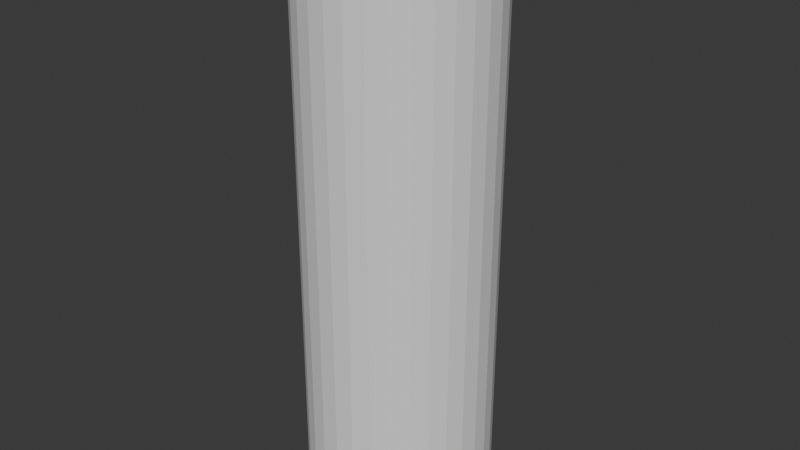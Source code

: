 # Source: PillarButton.blend  (saved by Blender 4.4.32; exported with 4.5.12 LTS)
import bpy
from mathutils import Matrix  # noqa: F401  (used for matrix-valued properties, if any)

bpy.ops.wm.read_factory_settings(use_empty=True)
scene = bpy.context.scene
scene.name = 'Scene'

# ---- collections
col_collection = bpy.data.collections.new('Collection'); scene.collection.children.link(col_collection)

# ---- world
world_world = bpy.data.worlds.new('World'); scene.world = world_world
world_world.use_nodes = True; world_world.node_tree.nodes.clear()
_N = world_world.node_tree.nodes; _L = world_world.node_tree.links
n0 = _N.new('ShaderNodeOutputWorld'); n0.name = 'World Output'; n0.location = (200, 100)
n1 = _N.new('ShaderNodeBackground'); n1.name = 'Background'; n1.location = (-200, 100)
n1.inputs[0].default_value = (0.05088, 0.05088, 0.05088, 1.0)
_L.new(n1.outputs[0], n0.inputs[0])
n0.is_active_output = True
world_world.color = (0.05088, 0.05088, 0.05088)
world_world.sun_shadow_jitter_overblur = 0.0

# ---- meshes
me_cylinder = bpy.data.meshes.new('Cylinder')
me_cylinder.from_pydata([(0.0, 0.2, -0.6), (0.0, 0.2, 0.6), (0.03902, 0.1962, -0.6), (0.03902, 0.1962, 0.6), (0.07654, 0.1848, -0.6), (0.07654, 0.1848, 0.6), (0.1111, 0.1663, -0.6), (0.1111, 0.1663, 0.6), (0.1414, 0.1414, -0.6), (0.1414, 0.1414, 0.6), (0.1663, 0.1111, -0.6), (0.1663, 0.1111, 0.6), (0.1848, 0.07654, -0.6), (0.1848, 0.07654, 0.6), (0.1962, 0.03902, -0.6), (0.1962, 0.03902, 0.6), (0.2, 0.0, -0.6), (0.2, 0.0, 0.6), (0.1962, -0.03902, -0.6), (0.1962, -0.03902, 0.6), (0.1848, -0.07654, -0.6), (0.1848, -0.07654, 0.6), (0.1663, -0.1111, -0.6), (0.1663, -0.1111, 0.6), (0.1414, -0.1414, -0.6), (0.1414, -0.1414, 0.6), (0.1111, -0.1663, -0.6), (0.1111, -0.1663, 0.6), (0.07654, -0.1848, -0.6), (0.07654, -0.1848, 0.6), (0.03902, -0.1962, -0.6), (0.03902, -0.1962, 0.6), (0.0, -0.2, -0.6), (0.0, -0.2, 0.6), (-0.03902, -0.1962, -0.6), (-0.03902, -0.1962, 0.6), (-0.07654, -0.1848, -0.6), (-0.07654, -0.1848, 0.6), (-0.1111, -0.1663, -0.6), (-0.1111, -0.1663, 0.6), (-0.1414, -0.1414, -0.6), (-0.1414, -0.1414, 0.6), (-0.1663, -0.1111, -0.6), (-0.1663, -0.1111, 0.6), (-0.1848, -0.07654, -0.6), (-0.1848, -0.07654, 0.6), (-0.1962, -0.03902, -0.6), (-0.1962, -0.03902, 0.6), (-0.2, 0.0, -0.6), (-0.2, 0.0, 0.6), (-0.1962, 0.03902, -0.6), (-0.1962, 0.03902, 0.6), (-0.1848, 0.07654, -0.6), (-0.1848, 0.07654, 0.6), (-0.1663, 0.1111, -0.6), (-0.1663, 0.1111, 0.6), (-0.1414, 0.1414, -0.6), (-0.1414, 0.1414, 0.6), (-0.1111, 0.1663, -0.6), (-0.1111, 0.1663, 0.6), (-0.07654, 0.1848, -0.6), (-0.07654, 0.1848, 0.6), (-0.03902, 0.1962, -0.6), (-0.03902, 0.1962, 0.6), (0.003022, 0.18, 0.5704), (0.03814, 0.1765, 0.5704), (0.07191, 0.1663, 0.5704), (0.103, 0.1497, 0.5704), (0.1303, 0.1273, 0.5704), (0.1527, 0.1, 0.5704), (0.1693, 0.06888, 0.5704), (0.1796, 0.03512, 0.5704), (0.183, 0.0, 0.5704), (0.1796, -0.03512, 0.5704), (0.1693, -0.06888, 0.5704), (0.1527, -0.1, 0.5704), (0.1303, -0.1273, 0.5704), (0.103, -0.1497, 0.5704), (0.07191, -0.1663, 0.5704), (0.03814, -0.1765, 0.5704), (0.003022, -0.18, 0.5704), (-0.03209, -0.1765, 0.5704), (-0.06586, -0.1663, 0.5704), (-0.09698, -0.1497, 0.5704), (-0.1243, -0.1273, 0.5704), (-0.1466, -0.1, 0.5704), (-0.1633, -0.06888, 0.5704), (-0.1735, -0.03512, 0.5704), (-0.177, 0.0, 0.5704), (-0.1735, 0.03512, 0.5704), (-0.1633, 0.06888, 0.5704), (-0.1466, 0.1, 0.5704), (-0.1243, 0.1273, 0.5704), (-0.09698, 0.1497, 0.5704), (-0.06586, 0.1663, 0.5704), (-0.03209, 0.1765, 0.5704)], [], [(0, 1, 3, 2), (2, 3, 5, 4), (4, 5, 7, 6), (6, 7, 9, 8), (8, 9, 11, 10), (10, 11, 13, 12), (12, 13, 15, 14), (14, 15, 17, 16), (16, 17, 19, 18), (18, 19, 21, 20), (20, 21, 23, 22), (22, 23, 25, 24), (24, 25, 27, 26), (26, 27, 29, 28), (28, 29, 31, 30), (30, 31, 33, 32), (32, 33, 35, 34), (34, 35, 37, 36), (36, 37, 39, 38), (38, 39, 41, 40), (40, 41, 43, 42), (42, 43, 45, 44), (44, 45, 47, 46), (46, 47, 49, 48), (48, 49, 51, 50), (50, 51, 53, 52), (52, 53, 55, 54), (54, 55, 57, 56), (56, 57, 59, 58), (58, 59, 61, 60), (3, 1, 63, 61, 59, 57, 55, 53, 51, 49, 47, 45, 43, 41, 39, 37, 35, 33, 31, 29, 27, 25, 23, 21, 19, 17, 15, 13, 11, 9, 7, 5), (60, 61, 63, 62), (62, 63, 1, 0), (0, 2, 4, 6, 8, 10, 12, 14, 16, 18, 20, 22, 24, 26, 28, 30, 32, 34, 36, 38, 40, 42, 44, 46, 48, 50, 52, 54, 56, 58, 60, 62), (64, 65, 66, 67, 68, 69, 70, 71, 72, 73, 74, 75, 76, 77, 78, 79, 80, 81, 82, 83, 84, 85, 86, 87, 88, 89, 90, 91, 92, 93, 94, 95)])
_uv = me_cylinder.uv_layers.new(name='UVMap')
_uv.uv.foreach_set('vector', [1.0, 0.5, 1.0, 1.0, 0.9688, 1.0, 0.9688, 0.5, 0.9688, 0.5, 0.9688, 1.0, 0.9375, 1.0, 0.9375, 0.5, 0.9375, 0.5, 0.9375, 1.0, 0.9062, 1.0, 0.9062, 0.5, 0.9062, 0.5, 0.9062, 1.0, 0.875, 1.0, 0.875, 0.5, 0.875, 0.5, 0.875, 1.0, 0.8438, 1.0, 0.8438, 0.5, 0.8438, 0.5, 0.8438, 1.0, 0.8125, 1.0, 0.8125, 0.5, 0.8125, 0.5, 0.8125, 1.0, 0.7812, 1.0, 0.7812, 0.5, 0.7812, 0.5, 0.7812, 1.0, 0.75, 1.0, 0.75, 0.5, 0.75, 0.5, 0.75, 1.0, 0.7188, 1.0, 0.7188, 0.5, 0.7188, 0.5, 0.7188, 1.0, 0.6875, 1.0, 0.6875, 0.5, 0.6875, 0.5, 0.6875, 1.0, 0.6562, 1.0, 0.6562, 0.5, 0.6562, 0.5, 0.6562, 1.0, 0.625, 1.0, 0.625, 0.5, 0.625, 0.5, 0.625, 1.0, 0.5938, 1.0, 0.5938, 0.5, 0.5938, 0.5, 0.5938, 1.0, 0.5625, 1.0, 0.5625, 0.5, 0.5625, 0.5, 0.5625, 1.0, 0.5312, 1.0, 0.5312, 0.5, 0.5312, 0.5, 0.5312, 1.0, 0.5, 1.0, 0.5, 0.5, 0.5, 0.5, 0.5, 1.0, 0.4688, 1.0, 0.4688, 0.5, 0.4688, 0.5, 0.4688, 1.0, 0.4375, 1.0, 0.4375, 0.5, 0.4375, 0.5, 0.4375, 1.0, 0.4062, 1.0, 0.4062, 0.5, 0.4062, 0.5, 0.4062, 1.0, 0.375, 1.0, 0.375, 0.5, 0.375, 0.5, 0.375, 1.0, 0.3438, 1.0, 0.3438, 0.5, 0.3438, 0.5, 0.3438, 1.0, 0.3125, 1.0, 0.3125, 0.5, 0.3125, 0.5, 0.3125, 1.0, 0.2812, 1.0, 0.2812, 0.5, 0.2812, 0.5, 0.2812, 1.0, 0.25, 1.0, 0.25, 0.5, 0.25, 0.5, 0.25, 1.0, 0.2188, 1.0, 0.2188, 0.5, 0.2188, 0.5, 0.2188, 1.0, 0.1875, 1.0, 0.1875, 0.5, 0.1875, 0.5, 0.1875, 1.0, 0.1562, 1.0, 0.1562, 0.5, 0.1562, 0.5, 0.1562, 1.0, 0.125, 1.0, 0.125, 0.5, 0.125, 0.5, 0.125, 1.0, 0.09375, 1.0, 0.09375, 0.5, 0.09375, 0.5, 0.09375, 1.0, 0.0625, 1.0, 0.0625, 0.5, 0.2968, 0.4854, 0.25, 0.49, 0.2032, 0.4854, 0.1582, 0.4717, 0.1167, 0.4496, 0.08029, 0.4197, 0.05045, 0.3833, 0.02827, 0.3418, 0.01461, 0.2968, 0.01, 0.25, 0.01461, 0.2032, 0.02827, 0.1582, 0.05045, 0.1167, 0.08029, 0.08029, 0.1167, 0.05045, 0.1582, 0.02827, 0.2032, 0.01461, 0.25, 0.01, 0.2968, 0.01461, 0.3418, 0.02827, 0.3833, 0.05045, 0.4197, 0.08029, 0.4496, 0.1167, 0.4717, 0.1582, 0.4854, 0.2032, 0.49, 0.25, 0.4854, 0.2968, 0.4717, 0.3418, 0.4496, 0.3833, 0.4197, 0.4197, 0.3833, 0.4496, 0.3418, 0.4717, 0.0625, 0.5, 0.0625, 1.0, 0.03125, 1.0, 0.03125, 0.5, 0.03125, 0.5, 0.03125, 1.0, 0.0, 1.0, 0.0, 0.5, 0.75, 0.49, 0.7968, 0.4854, 0.8418, 0.4717, 0.8833, 0.4496, 0.9197, 0.4197, 0.9496, 0.3833, 0.9717, 0.3418, 0.9854, 0.2968, 0.99, 0.25, 0.9854, 0.2032, 0.9717, 0.1582, 0.9496, 0.1167, 0.9197, 0.08029, 0.8833, 0.05045, 0.8418, 0.02827, 0.7968, 0.01461, 0.75, 0.01, 0.7032, 0.01461, 0.6582, 0.02827, 0.6167, 0.05045, 0.5803, 0.08029, 0.5504, 0.1167, 0.5283, 0.1582, 0.5146, 0.2032, 0.51, 0.25, 0.5146, 0.2968, 0.5283, 0.3418, 0.5504, 0.3833, 0.5803, 0.4197, 0.6167, 0.4496, 0.6582, 0.4717, 0.7032, 0.4854, 0.75, 0.49, 0.7968, 0.4854, 0.8418, 0.4717, 0.8833, 0.4496, 0.9197, 0.4197, 0.9496, 0.3833, 0.9717, 0.3418, 0.9854, 0.2968, 0.99, 0.25, 0.9854, 0.2032, 0.9717, 0.1582, 0.9496, 0.1167, 0.9197, 0.08029, 0.8833, 0.05045, 0.8418, 0.02827, 0.7968, 0.01461, 0.75, 0.01, 0.7032, 0.01461, 0.6582, 0.02827, 0.6167, 0.05045, 0.5803, 0.08029, 0.5504, 0.1167, 0.5283, 0.1582, 0.5146, 0.2032, 0.51, 0.25, 0.5146, 0.2968, 0.5283, 0.3418, 0.5504, 0.3833, 0.5803, 0.4197, 0.6167, 0.4496, 0.6582, 0.4717, 0.7032, 0.4854])
me_cylinder.update()
me_cylinder_001 = bpy.data.meshes.new('Cylinder.001')
me_cylinder_001.from_pydata([(0.003022, 0.18, 0.5704), (0.003022, 0.18, 0.6296), (0.03814, 0.1765, 0.5704), (0.03814, 0.1765, 0.6296), (0.07191, 0.1663, 0.5704), (0.07191, 0.1663, 0.6296), (0.103, 0.1497, 0.5704), (0.103, 0.1497, 0.6296), (0.1303, 0.1273, 0.5704), (0.1303, 0.1273, 0.6296), (0.1527, 0.1, 0.5704), (0.1527, 0.1, 0.6296), (0.1693, 0.06888, 0.5704), (0.1693, 0.06888, 0.6296), (0.1796, 0.03512, 0.5704), (0.1796, 0.03512, 0.6296), (0.183, 0.0, 0.5704), (0.183, 0.0, 0.6296), (0.1796, -0.03512, 0.5704), (0.1796, -0.03512, 0.6296), (0.1693, -0.06888, 0.5704), (0.1693, -0.06888, 0.6296), (0.1527, -0.1, 0.5704), (0.1527, -0.1, 0.6296), (0.1303, -0.1273, 0.5704), (0.1303, -0.1273, 0.6296), (0.103, -0.1497, 0.5704), (0.103, -0.1497, 0.6296), (0.07191, -0.1663, 0.5704), (0.07191, -0.1663, 0.6296), (0.03814, -0.1765, 0.5704), (0.03814, -0.1765, 0.6296), (0.003022, -0.18, 0.5704), (0.003022, -0.18, 0.6296), (-0.03209, -0.1765, 0.5704), (-0.03209, -0.1765, 0.6296), (-0.06586, -0.1663, 0.5704), (-0.06586, -0.1663, 0.6296), (-0.09698, -0.1497, 0.5704), (-0.09698, -0.1497, 0.6296), (-0.1243, -0.1273, 0.5704), (-0.1243, -0.1273, 0.6296), (-0.1466, -0.1, 0.5704), (-0.1466, -0.1, 0.6296), (-0.1633, -0.06888, 0.5704), (-0.1633, -0.06888, 0.6296), (-0.1735, -0.03512, 0.5704), (-0.1735, -0.03512, 0.6296), (-0.177, 0.0, 0.5704), (-0.177, 0.0, 0.6296), (-0.1735, 0.03512, 0.5704), (-0.1735, 0.03512, 0.6296), (-0.1633, 0.06888, 0.5704), (-0.1633, 0.06888, 0.6296), (-0.1466, 0.1, 0.5704), (-0.1466, 0.1, 0.6296), (-0.1243, 0.1273, 0.5704), (-0.1243, 0.1273, 0.6296), (-0.09698, 0.1497, 0.5704), (-0.09698, 0.1497, 0.6296), (-0.06586, 0.1663, 0.5704), (-0.06586, 0.1663, 0.6296), (-0.03209, 0.1765, 0.5704), (-0.03209, 0.1765, 0.6296)], [], [(0, 1, 3, 2), (2, 3, 5, 4), (4, 5, 7, 6), (6, 7, 9, 8), (8, 9, 11, 10), (10, 11, 13, 12), (12, 13, 15, 14), (14, 15, 17, 16), (16, 17, 19, 18), (18, 19, 21, 20), (20, 21, 23, 22), (22, 23, 25, 24), (24, 25, 27, 26), (26, 27, 29, 28), (28, 29, 31, 30), (30, 31, 33, 32), (32, 33, 35, 34), (34, 35, 37, 36), (36, 37, 39, 38), (38, 39, 41, 40), (40, 41, 43, 42), (42, 43, 45, 44), (44, 45, 47, 46), (46, 47, 49, 48), (48, 49, 51, 50), (50, 51, 53, 52), (52, 53, 55, 54), (54, 55, 57, 56), (56, 57, 59, 58), (58, 59, 61, 60), (3, 1, 63, 61, 59, 57, 55, 53, 51, 49, 47, 45, 43, 41, 39, 37, 35, 33, 31, 29, 27, 25, 23, 21, 19, 17, 15, 13, 11, 9, 7, 5), (60, 61, 63, 62), (62, 63, 1, 0)])
_uv = me_cylinder_001.uv_layers.new(name='UVMap')
_uv.uv.foreach_set('vector', [1.0, 0.5, 1.0, 1.0, 0.9688, 1.0, 0.9688, 0.5, 0.9688, 0.5, 0.9688, 1.0, 0.9375, 1.0, 0.9375, 0.5, 0.9375, 0.5, 0.9375, 1.0, 0.9062, 1.0, 0.9062, 0.5, 0.9062, 0.5, 0.9062, 1.0, 0.875, 1.0, 0.875, 0.5, 0.875, 0.5, 0.875, 1.0, 0.8438, 1.0, 0.8438, 0.5, 0.8438, 0.5, 0.8438, 1.0, 0.8125, 1.0, 0.8125, 0.5, 0.8125, 0.5, 0.8125, 1.0, 0.7812, 1.0, 0.7812, 0.5, 0.7812, 0.5, 0.7812, 1.0, 0.75, 1.0, 0.75, 0.5, 0.75, 0.5, 0.75, 1.0, 0.7188, 1.0, 0.7188, 0.5, 0.7188, 0.5, 0.7188, 1.0, 0.6875, 1.0, 0.6875, 0.5, 0.6875, 0.5, 0.6875, 1.0, 0.6562, 1.0, 0.6562, 0.5, 0.6562, 0.5, 0.6562, 1.0, 0.625, 1.0, 0.625, 0.5, 0.625, 0.5, 0.625, 1.0, 0.5938, 1.0, 0.5938, 0.5, 0.5938, 0.5, 0.5938, 1.0, 0.5625, 1.0, 0.5625, 0.5, 0.5625, 0.5, 0.5625, 1.0, 0.5312, 1.0, 0.5312, 0.5, 0.5312, 0.5, 0.5312, 1.0, 0.5, 1.0, 0.5, 0.5, 0.5, 0.5, 0.5, 1.0, 0.4688, 1.0, 0.4688, 0.5, 0.4688, 0.5, 0.4688, 1.0, 0.4375, 1.0, 0.4375, 0.5, 0.4375, 0.5, 0.4375, 1.0, 0.4062, 1.0, 0.4062, 0.5, 0.4062, 0.5, 0.4062, 1.0, 0.375, 1.0, 0.375, 0.5, 0.375, 0.5, 0.375, 1.0, 0.3438, 1.0, 0.3438, 0.5, 0.3438, 0.5, 0.3438, 1.0, 0.3125, 1.0, 0.3125, 0.5, 0.3125, 0.5, 0.3125, 1.0, 0.2812, 1.0, 0.2812, 0.5, 0.2812, 0.5, 0.2812, 1.0, 0.25, 1.0, 0.25, 0.5, 0.25, 0.5, 0.25, 1.0, 0.2188, 1.0, 0.2188, 0.5, 0.2188, 0.5, 0.2188, 1.0, 0.1875, 1.0, 0.1875, 0.5, 0.1875, 0.5, 0.1875, 1.0, 0.1562, 1.0, 0.1562, 0.5, 0.1562, 0.5, 0.1562, 1.0, 0.125, 1.0, 0.125, 0.5, 0.125, 0.5, 0.125, 1.0, 0.09375, 1.0, 0.09375, 0.5, 0.09375, 0.5, 0.09375, 1.0, 0.0625, 1.0, 0.0625, 0.5, 0.2968, 0.4854, 0.25, 0.49, 0.2032, 0.4854, 0.1582, 0.4717, 0.1167, 0.4496, 0.08029, 0.4197, 0.05045, 0.3833, 0.02827, 0.3418, 0.01461, 0.2968, 0.01, 0.25, 0.01461, 0.2032, 0.02827, 0.1582, 0.05045, 0.1167, 0.08029, 0.08029, 0.1167, 0.05045, 0.1582, 0.02827, 0.2032, 0.01461, 0.25, 0.01, 0.2968, 0.01461, 0.3418, 0.02827, 0.3833, 0.05045, 0.4197, 0.08029, 0.4496, 0.1167, 0.4717, 0.1582, 0.4854, 0.2032, 0.49, 0.25, 0.4854, 0.2968, 0.4717, 0.3418, 0.4496, 0.3833, 0.4197, 0.4197, 0.3833, 0.4496, 0.3418, 0.4717, 0.0625, 0.5, 0.0625, 1.0, 0.03125, 1.0, 0.03125, 0.5, 0.03125, 0.5, 0.03125, 1.0, 0.0, 1.0, 0.0, 0.5])
me_cylinder_001.update()

# ---- objects
ob_cylinder = bpy.data.objects.new('Cylinder', me_cylinder)
ob_cylinder_001 = bpy.data.objects.new('Cylinder.001', me_cylinder_001)

# ---- transforms, parenting, visibility, modifiers, constraints
ob_cylinder.location = (0.0, 0.0, 0.0)
ob_cylinder_001.location = (0.0, 0.0, 0.0)

# ---- collection membership
col_collection.objects.link(ob_cylinder)
col_collection.objects.link(ob_cylinder_001)

# ---- scene / render settings (as saved in the file)
scene.frame_start = 1; scene.frame_end = 250; scene.frame_set(1)
scene.render.engine = 'BLENDER_EEVEE_NEXT'
bpy.context.view_layer.update()

# ---- added for rendering (the .blend has no active camera and no usable light): camera, sun
cam_auto = bpy.data.cameras.new('AutoCamera')
cam_auto.lens = 50.0
cam_auto.sensor_width = 36.0
cam_auto.clip_end = 1000.0
ob_auto_camera = bpy.data.objects.new('AutoCamera', cam_auto)
scene.collection.objects.link(ob_auto_camera)
ob_auto_camera.location = (1.25231, -1.50277, 1.01666)
ob_auto_camera.rotation_euler = (1.09748, -7.21219e-08, 0.694738)
scene.camera = ob_auto_camera
light_auto_sun = bpy.data.lights.new('AutoSun', 'SUN')
light_auto_sun.energy = 3.0
light_auto_sun.angle = 0.0523599
ob_auto_sun = bpy.data.objects.new('AutoSun', light_auto_sun)
scene.collection.objects.link(ob_auto_sun)
ob_auto_sun.rotation_euler = (0.872665, 0.174533, 0.523599)
bpy.context.view_layer.update()
